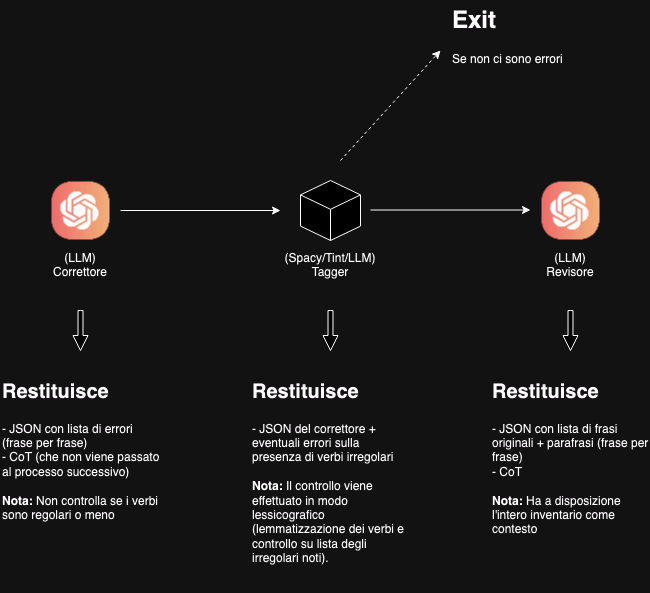

The diagram above was exported from draw.io. Its source (the exported page's mxGraphModel, read from the mxfile embedded in the PNG):
<mxGraphModel dx="1242" dy="1894" grid="1" gridSize="10" guides="1" tooltips="1" connect="1" arrows="1" fold="1" page="1" pageScale="1" pageWidth="850" pageHeight="1100" math="0" shadow="0">
  <root>
    <mxCell id="0" />
    <mxCell id="1" parent="0" />
    <mxCell id="J5PzSfQzYyblRCFjdKu1-1" value="" style="shape=image;verticalLabelPosition=bottom;labelBackgroundColor=default;verticalAlign=top;aspect=fixed;imageAspect=0;image=data:image/webp,(base64 omitted: 8972 chars);" vertex="1" parent="1">
      <mxGeometry x="130" y="90" width="60" height="60" as="geometry" />
    </mxCell>
    <mxCell id="J5PzSfQzYyblRCFjdKu1-2" value="(LLM) Correttore" style="text;html=1;align=center;verticalAlign=middle;whiteSpace=wrap;rounded=0;" vertex="1" parent="1">
      <mxGeometry x="130" y="160" width="60" height="30" as="geometry" />
    </mxCell>
    <mxCell id="J5PzSfQzYyblRCFjdKu1-3" value="" style="shape=image;verticalLabelPosition=bottom;labelBackgroundColor=default;verticalAlign=top;aspect=fixed;imageAspect=0;image=data:image/webp,(base64 omitted: 8972 chars);" vertex="1" parent="1">
      <mxGeometry x="620" y="90" width="60" height="60" as="geometry" />
    </mxCell>
    <mxCell id="J5PzSfQzYyblRCFjdKu1-4" value="(LLM)&lt;br&gt;Revisore" style="text;html=1;align=center;verticalAlign=middle;whiteSpace=wrap;rounded=0;" vertex="1" parent="1">
      <mxGeometry x="620" y="160" width="60" height="30" as="geometry" />
    </mxCell>
    <mxCell id="J5PzSfQzYyblRCFjdKu1-5" value="" style="html=1;shape=mxgraph.basic.isocube;isoAngle=15;" vertex="1" parent="1">
      <mxGeometry x="380" y="90" width="60" height="60" as="geometry" />
    </mxCell>
    <mxCell id="J5PzSfQzYyblRCFjdKu1-6" value="(Spacy/Tint/LLM) Tagger" style="text;html=1;align=center;verticalAlign=middle;whiteSpace=wrap;rounded=0;" vertex="1" parent="1">
      <mxGeometry x="355" y="160" width="110" height="30" as="geometry" />
    </mxCell>
    <mxCell id="J5PzSfQzYyblRCFjdKu1-7" value="" style="html=1;shadow=0;dashed=0;align=center;verticalAlign=middle;shape=mxgraph.arrows2.arrow;dy=0.67;dx=15;direction=south;notch=0;" vertex="1" parent="1">
      <mxGeometry x="152.5" y="220" width="15" height="40" as="geometry" />
    </mxCell>
    <mxCell id="J5PzSfQzYyblRCFjdKu1-10" value="&lt;h1 style=&quot;margin-top: 0px;&quot;&gt;&lt;font style=&quot;font-size: 20px;&quot;&gt;Restituisce&lt;/font&gt;&lt;/h1&gt;&lt;div&gt;- JSON con lista di errori (frase per frase)&lt;/div&gt;&lt;div&gt;- CoT (che non viene passato al processo successivo)&lt;/div&gt;&lt;div&gt;&lt;br&gt;&lt;/div&gt;&lt;div&gt;&lt;b&gt;Nota:&lt;/b&gt; Non controlla se i verbi sono regolari o meno&lt;br&gt;&lt;/div&gt;" style="text;html=1;whiteSpace=wrap;overflow=hidden;rounded=0;" vertex="1" parent="1">
      <mxGeometry x="80" y="280" width="160" height="160" as="geometry" />
    </mxCell>
    <mxCell id="J5PzSfQzYyblRCFjdKu1-11" value="" style="html=1;shadow=0;dashed=0;align=center;verticalAlign=middle;shape=mxgraph.arrows2.arrow;dy=0.67;dx=15;direction=south;notch=0;" vertex="1" parent="1">
      <mxGeometry x="402.5" y="220" width="15" height="40" as="geometry" />
    </mxCell>
    <mxCell id="J5PzSfQzYyblRCFjdKu1-12" value="&lt;h1 style=&quot;margin-top: 0px;&quot;&gt;&lt;font style=&quot;font-size: 20px;&quot;&gt;Restituisce&lt;/font&gt;&lt;/h1&gt;&lt;div&gt;- JSON del correttore + eventuali errori sulla presenza di verbi irregolari&lt;br&gt;&lt;/div&gt;&lt;div&gt;&lt;br&gt;&lt;/div&gt;&lt;div&gt;&lt;b&gt;Nota:&lt;/b&gt; Il controllo viene effettuato in modo lessicografico (lemmatizzazione dei verbi e controllo su lista degli irregolari noti).&lt;br&gt;&lt;/div&gt;" style="text;html=1;whiteSpace=wrap;overflow=hidden;rounded=0;" vertex="1" parent="1">
      <mxGeometry x="330" y="280" width="160" height="220" as="geometry" />
    </mxCell>
    <mxCell id="J5PzSfQzYyblRCFjdKu1-13" value="" style="html=1;shadow=0;dashed=0;align=center;verticalAlign=middle;shape=mxgraph.arrows2.arrow;dy=0.67;dx=15;direction=south;notch=0;" vertex="1" parent="1">
      <mxGeometry x="642.5" y="220" width="15" height="40" as="geometry" />
    </mxCell>
    <mxCell id="J5PzSfQzYyblRCFjdKu1-14" value="&lt;h1 style=&quot;margin-top: 0px;&quot;&gt;&lt;font style=&quot;font-size: 20px;&quot;&gt;Restituisce&lt;/font&gt;&lt;/h1&gt;&lt;div&gt;- JSON con lista di frasi originali + parafrasi (frase per frase)&lt;/div&gt;&lt;div&gt;- CoT &lt;br&gt;&lt;/div&gt;&lt;div&gt;&lt;br&gt;&lt;/div&gt;&lt;div&gt;&lt;b&gt;Nota:&lt;/b&gt; Ha a disposizione l'intero inventario come contesto&lt;br&gt;&lt;/div&gt;" style="text;html=1;whiteSpace=wrap;overflow=hidden;rounded=0;" vertex="1" parent="1">
      <mxGeometry x="570" y="280" width="160" height="220" as="geometry" />
    </mxCell>
    <mxCell id="J5PzSfQzYyblRCFjdKu1-15" value="" style="endArrow=classic;html=1;rounded=0;" edge="1" parent="1">
      <mxGeometry width="50" height="50" relative="1" as="geometry">
        <mxPoint x="200" y="120" as="sourcePoint" />
        <mxPoint x="360" y="120" as="targetPoint" />
      </mxGeometry>
    </mxCell>
    <mxCell id="J5PzSfQzYyblRCFjdKu1-16" value="" style="endArrow=classic;html=1;rounded=0;" edge="1" parent="1">
      <mxGeometry width="50" height="50" relative="1" as="geometry">
        <mxPoint x="450" y="119.5" as="sourcePoint" />
        <mxPoint x="610" y="119.5" as="targetPoint" />
      </mxGeometry>
    </mxCell>
    <mxCell id="J5PzSfQzYyblRCFjdKu1-17" value="" style="endArrow=classic;html=1;rounded=0;dashed=1;" edge="1" parent="1">
      <mxGeometry width="50" height="50" relative="1" as="geometry">
        <mxPoint x="420" y="70" as="sourcePoint" />
        <mxPoint x="520" y="-40" as="targetPoint" />
      </mxGeometry>
    </mxCell>
    <mxCell id="J5PzSfQzYyblRCFjdKu1-18" value="&lt;h1 style=&quot;margin-top: 0px;&quot;&gt;Exit&lt;/h1&gt;Se non ci sono errori" style="text;html=1;whiteSpace=wrap;overflow=hidden;rounded=0;" vertex="1" parent="1">
      <mxGeometry x="530" y="-90" width="160" height="70" as="geometry" />
    </mxCell>
  </root>
</mxGraphModel>